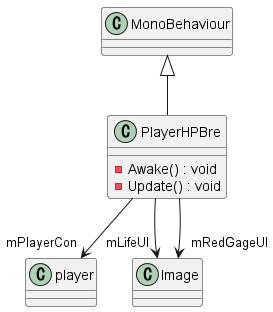

The diagram above was rendered by PlantUML. Its source (embedded in the PNG):
@startuml
class PlayerHPBre {
    - Awake() : void
    - Update() : void
}
MonoBehaviour <|-- PlayerHPBre
PlayerHPBre --> "mPlayerCon" player
PlayerHPBre --> "mLifeUI" Image
PlayerHPBre --> "mRedGageUI" Image
@enduml